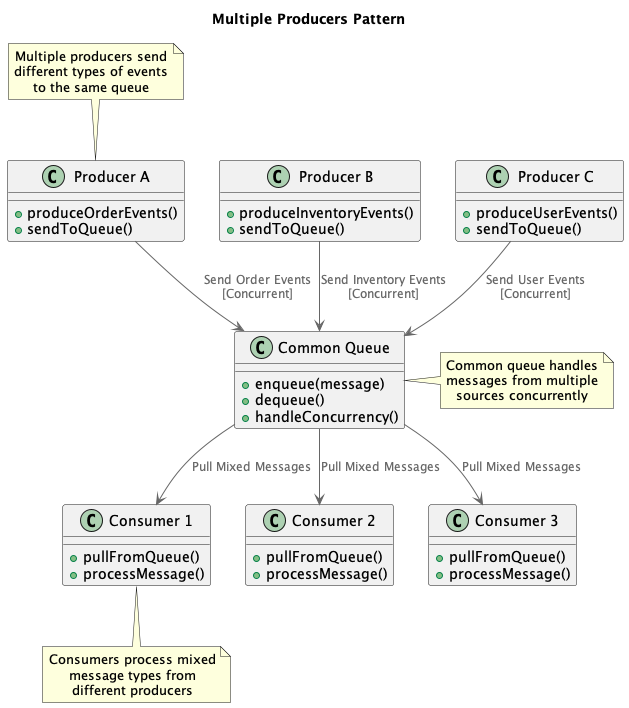

The diagram above was rendered by PlantUML. Its source (embedded in the PNG):
@startuml
!include https://raw.githubusercontent.com/plantuml-stdlib/C4-PlantUML/master/C4_Container.puml

title Multiple Producers Pattern

!define RECTANGLE class

RECTANGLE "Producer A" as ProducerA {
  + produceOrderEvents()
  + sendToQueue()
}

RECTANGLE "Producer B" as ProducerB {
  + produceInventoryEvents()
  + sendToQueue()
}

RECTANGLE "Producer C" as ProducerC {
  + produceUserEvents()
  + sendToQueue()
}

RECTANGLE "Common Queue" as CommonQueue {
  + enqueue(message)
  + dequeue()
  + handleConcurrency()
}

RECTANGLE "Consumer 1" as Consumer1 {
  + pullFromQueue()
  + processMessage()
}

RECTANGLE "Consumer 2" as Consumer2 {
  + pullFromQueue()
  + processMessage()
}

RECTANGLE "Consumer 3" as Consumer3 {
  + pullFromQueue()
  + processMessage()
}

ProducerA --> CommonQueue : "Send Order Events\n[Concurrent]"
ProducerB --> CommonQueue : "Send Inventory Events\n[Concurrent]"
ProducerC --> CommonQueue : "Send User Events\n[Concurrent]"
CommonQueue --> Consumer1 : "Pull Mixed Messages"
CommonQueue --> Consumer2 : "Pull Mixed Messages"
CommonQueue --> Consumer3 : "Pull Mixed Messages"

note top of ProducerA
  Multiple producers send
  different types of events
  to the same queue
end note

note right of CommonQueue
  Common queue handles
  messages from multiple
  sources concurrently
end note

note bottom of Consumer1
  Consumers process mixed
  message types from
  different producers
end note

@enduml